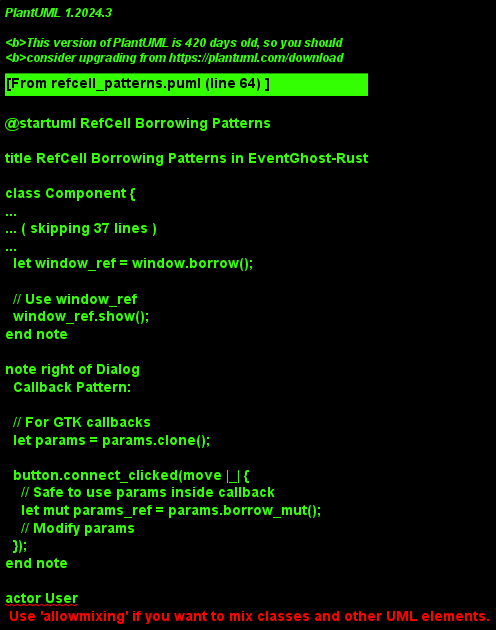

The diagram above was rendered by PlantUML. Its source (embedded in the PNG):
@startuml RefCell Borrowing Patterns

title RefCell Borrowing Patterns in EventGhost-Rust

' Classes that demonstrate RefCell patterns
class Component {
  -config: Rc<RefCell<Config>>
  -window: Rc<RefCell<Window>>
  +get_config(): Rc<RefCell<Config>>
  +get_window(): Rc<RefCell<Window>>
}

class Config {
  -items: Vec<ConfigItem>
  +load_from_file(): Result<(), Error>
  +save_to_file(): Result<(), Error>
}

class Dialog {
  +run_with_data(data: Rc<RefCell<Config>>): Result<(), Error>
}

note right of Component
  RefCell patterns help manage shared mutable state
  between GTK components safely
end note

note right of Component::get_config
  Clone + Borrow Pattern:
  
  // Clone the Rc first
  let config = self.config.clone();
  // Then borrow
  let config_ref = config.borrow();
  
  // Use config_ref safely
end note

note right of Component::get_window
  Window Pattern:
  
  // For GTK widgets
  let window = self.window.clone();
  let window_ref = window.borrow();
  
  // Use window_ref
  window_ref.show();
end note

note right of Dialog
  Callback Pattern:
  
  // For GTK callbacks
  let params = params.clone();
  
  button.connect_clicked(move |_| {
    // Safe to use params inside callback
    let mut params_ref = params.borrow_mut();
    // Modify params
  });
end note

' Sequence diagram
actor User
participant Component
participant "Rc<RefCell<Config>>" as RCConfig
participant Closure
participant Dialog

User -> Component: call method
activate Component

Component -> RCConfig: clone()
RCConfig --> Component: Rc<RefCell<Config>> clone

Component -> RCConfig: borrow()
RCConfig --> Component: Ref<Config>

Component -> Dialog: show(closure)
activate Dialog

Dialog -> Closure: invoke
activate Closure

Closure -> RCConfig: clone()
RCConfig --> Closure: Rc<RefCell<Config>> clone

Closure -> RCConfig: borrow_mut()
RCConfig --> Closure: RefMut<Config>

Closure -> Closure: modify config
Closure --> Dialog: return
deactivate Closure

Dialog --> Component: dialog closed
deactivate Dialog

Component --> User: method returns
deactivate Component

note over Component, Dialog
  This pattern allows RefCell borrowing in callbacks
  without causing compile errors due to complex lifetimes
end note

@enduml